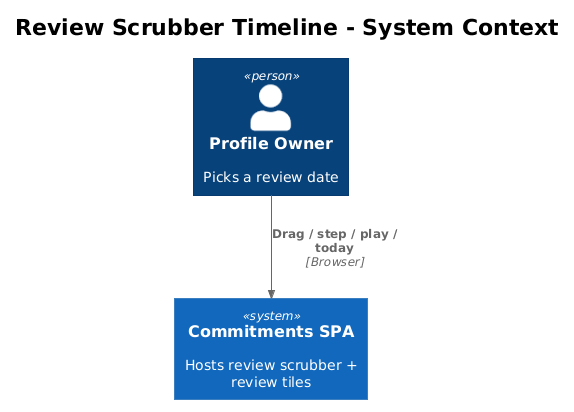

The diagram above was rendered by PlantUML. Its source (embedded in the PNG):
@startuml
!theme plain
!include <C4/C4_Context>

title Review Scrubber Timeline - System Context

Person(user, "Profile Owner", "Picks a review date")
System(spa, "Commitments SPA", "Hosts review scrubber + review tiles")

Rel(user, spa, "Drag / step / play / today", "Browser")
@enduml